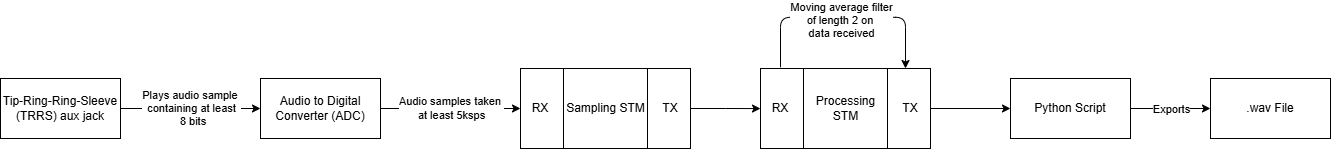

The diagram above was exported from draw.io. Its source (the exported page's mxGraphModel, read from the mxfile embedded in the PNG):
<mxGraphModel dx="1455" dy="918" grid="1" gridSize="10" guides="1" tooltips="1" connect="1" arrows="1" fold="1" page="1" pageScale="1" pageWidth="1169" pageHeight="827" math="0" shadow="0">
  <root>
    <mxCell id="0" />
    <mxCell id="1" parent="0" />
    <mxCell id="3LJt1Pie37MxRkxXrN3G-3" edge="1" parent="1" source="86pho9eYfRNkGpf6E6gu-1" style="edgeStyle=orthogonalEdgeStyle;rounded=0;orthogonalLoop=1;jettySize=auto;html=1;exitX=1;exitY=0.5;exitDx=0;exitDy=0;entryX=0;entryY=0.5;entryDx=0;entryDy=0;" target="3LJt1Pie37MxRkxXrN3G-8" value="Audio samples taken&amp;nbsp;&lt;div&gt;at least 5ksps&lt;/div&gt;">
      <mxGeometry relative="1" as="geometry">
        <mxPoint x="590" y="330" as="targetPoint" />
      </mxGeometry>
    </mxCell>
    <mxCell id="86pho9eYfRNkGpf6E6gu-1" parent="1" style="rounded=0;whiteSpace=wrap;html=1;" value="Audio to Digital Converter (ADC)" vertex="1">
      <mxGeometry height="60" width="120" x="330" y="300" as="geometry" />
    </mxCell>
    <mxCell id="86pho9eYfRNkGpf6E6gu-3" edge="1" parent="1" source="86pho9eYfRNkGpf6E6gu-2" style="edgeStyle=orthogonalEdgeStyle;rounded=0;orthogonalLoop=1;jettySize=auto;html=1;entryX=0;entryY=0.5;entryDx=0;entryDy=0;" target="86pho9eYfRNkGpf6E6gu-1" value="Plays audio sample&amp;nbsp;&lt;div&gt;containing&amp;nbsp;&lt;span style=&quot;background-color: light-dark(#ffffff, var(--ge-dark-color, #121212)); color: light-dark(rgb(0, 0, 0), rgb(255, 255, 255));&quot;&gt;at least&lt;/span&gt;&lt;/div&gt;&lt;div&gt;&lt;span style=&quot;background-color: light-dark(#ffffff, var(--ge-dark-color, #121212)); color: light-dark(rgb(0, 0, 0), rgb(255, 255, 255));&quot;&gt;&amp;nbsp;8 bits&lt;/span&gt;&lt;/div&gt;">
      <mxGeometry relative="1" as="geometry" />
    </mxCell>
    <mxCell id="86pho9eYfRNkGpf6E6gu-2" parent="1" style="rounded=0;whiteSpace=wrap;html=1;" value="Tip-Ring-Ring-Sleeve (TRRS) aux jack" vertex="1">
      <mxGeometry height="60" width="120" x="70" y="300" as="geometry" />
    </mxCell>
    <mxCell id="3LJt1Pie37MxRkxXrN3G-15" edge="1" parent="1" source="3LJt1Pie37MxRkxXrN3G-11" style="edgeStyle=orthogonalEdgeStyle;rounded=0;orthogonalLoop=1;jettySize=auto;html=1;exitX=1;exitY=0.5;exitDx=0;exitDy=0;">
      <mxGeometry relative="1" as="geometry">
        <mxPoint x="830" y="330.0689655172414" as="targetPoint" />
      </mxGeometry>
    </mxCell>
    <mxCell id="3LJt1Pie37MxRkxXrN3G-17" connectable="0" parent="1" style="group" value="" vertex="1">
      <mxGeometry height="80" width="180" x="580" y="290" as="geometry" />
    </mxCell>
    <mxCell id="3LJt1Pie37MxRkxXrN3G-8" parent="3LJt1Pie37MxRkxXrN3G-17" style="shape=process;whiteSpace=wrap;html=1;backgroundOutline=1;size=0.25;" value="Sampling STM" vertex="1">
      <mxGeometry height="80" width="170" x="10" as="geometry" />
    </mxCell>
    <mxCell id="3LJt1Pie37MxRkxXrN3G-10" parent="3LJt1Pie37MxRkxXrN3G-17" style="text;html=1;whiteSpace=wrap;strokeColor=none;fillColor=none;align=center;verticalAlign=middle;rounded=0;" value="RX" vertex="1">
      <mxGeometry height="30" width="60" y="25" as="geometry" />
    </mxCell>
    <mxCell id="3LJt1Pie37MxRkxXrN3G-11" parent="3LJt1Pie37MxRkxXrN3G-17" style="text;html=1;whiteSpace=wrap;strokeColor=none;fillColor=none;align=center;verticalAlign=middle;rounded=0;" value="TX" vertex="1">
      <mxGeometry height="30" width="40" x="140" y="25" as="geometry" />
    </mxCell>
    <mxCell id="3LJt1Pie37MxRkxXrN3G-18" connectable="0" parent="1" style="group" value="" vertex="1">
      <mxGeometry height="80" width="180" x="820" y="290" as="geometry" />
    </mxCell>
    <mxCell id="3LJt1Pie37MxRkxXrN3G-19" parent="3LJt1Pie37MxRkxXrN3G-18" style="shape=process;whiteSpace=wrap;html=1;backgroundOutline=1;size=0.25;" value="Processing STM" vertex="1">
      <mxGeometry height="80" width="170" x="10" as="geometry" />
    </mxCell>
    <mxCell id="3LJt1Pie37MxRkxXrN3G-20" parent="3LJt1Pie37MxRkxXrN3G-18" style="text;html=1;whiteSpace=wrap;strokeColor=none;fillColor=none;align=center;verticalAlign=middle;rounded=0;" value="RX" vertex="1">
      <mxGeometry height="30" width="60" y="25" as="geometry" />
    </mxCell>
    <mxCell id="3LJt1Pie37MxRkxXrN3G-21" parent="3LJt1Pie37MxRkxXrN3G-18" style="text;html=1;whiteSpace=wrap;strokeColor=none;fillColor=none;align=center;verticalAlign=middle;rounded=0;" value="TX" vertex="1">
      <mxGeometry height="30" width="40" x="140" y="25" as="geometry" />
    </mxCell>
    <mxCell id="3LJt1Pie37MxRkxXrN3G-24" edge="1" parent="1" style="curved=0;endArrow=classic;html=1;rounded=1;entryX=0.853;entryY=0.015;entryDx=0;entryDy=0;entryPerimeter=0;" value="">
      <mxGeometry height="50" relative="1" width="50" as="geometry">
        <Array as="points">
          <mxPoint x="850" y="238.8" />
          <mxPoint x="975" y="238.8" />
        </Array>
        <mxPoint x="850" y="288.8" as="sourcePoint" />
        <mxPoint x="975.0099999999998" y="290.00000000000006" as="targetPoint" />
      </mxGeometry>
    </mxCell>
    <mxCell id="3LJt1Pie37MxRkxXrN3G-25" connectable="0" parent="3LJt1Pie37MxRkxXrN3G-24" style="edgeLabel;html=1;align=center;verticalAlign=middle;resizable=0;points=[];" value="Moving average filter&lt;div&gt;of length 2 on&amp;nbsp;&lt;/div&gt;&lt;div&gt;data received&lt;/div&gt;" vertex="1">
      <mxGeometry relative="1" x="-0.0628" y="-2" as="geometry">
        <mxPoint x="4" as="offset" />
      </mxGeometry>
    </mxCell>
    <mxCell id="3LJt1Pie37MxRkxXrN3G-28" edge="1" parent="1" source="3LJt1Pie37MxRkxXrN3G-27" style="edgeStyle=orthogonalEdgeStyle;rounded=0;orthogonalLoop=1;jettySize=auto;html=1;entryX=0;entryY=0.5;entryDx=0;entryDy=0;" target="3LJt1Pie37MxRkxXrN3G-29">
      <mxGeometry relative="1" as="geometry">
        <mxPoint x="1260" y="330" as="targetPoint" />
      </mxGeometry>
    </mxCell>
    <mxCell id="3LJt1Pie37MxRkxXrN3G-30" connectable="0" parent="3LJt1Pie37MxRkxXrN3G-28" style="edgeLabel;html=1;align=center;verticalAlign=middle;resizable=0;points=[];" value="Exports" vertex="1">
      <mxGeometry relative="1" x="-0.013" as="geometry">
        <mxPoint as="offset" />
      </mxGeometry>
    </mxCell>
    <mxCell id="3LJt1Pie37MxRkxXrN3G-27" parent="1" style="rounded=0;whiteSpace=wrap;html=1;" value="Python Script" vertex="1">
      <mxGeometry height="60" width="120" x="1080" y="300" as="geometry" />
    </mxCell>
    <mxCell id="3LJt1Pie37MxRkxXrN3G-26" edge="1" parent="1" source="3LJt1Pie37MxRkxXrN3G-21" style="edgeStyle=orthogonalEdgeStyle;rounded=0;orthogonalLoop=1;jettySize=auto;html=1;exitX=1;exitY=0.5;exitDx=0;exitDy=0;entryX=0;entryY=0.5;entryDx=0;entryDy=0;" target="3LJt1Pie37MxRkxXrN3G-27">
      <mxGeometry relative="1" as="geometry">
        <mxPoint x="1070" y="330" as="targetPoint" />
      </mxGeometry>
    </mxCell>
    <mxCell id="3LJt1Pie37MxRkxXrN3G-29" parent="1" style="rounded=0;whiteSpace=wrap;html=1;" value=".wav File" vertex="1">
      <mxGeometry height="60" width="120" x="1280" y="300" as="geometry" />
    </mxCell>
  </root>
</mxGraphModel>